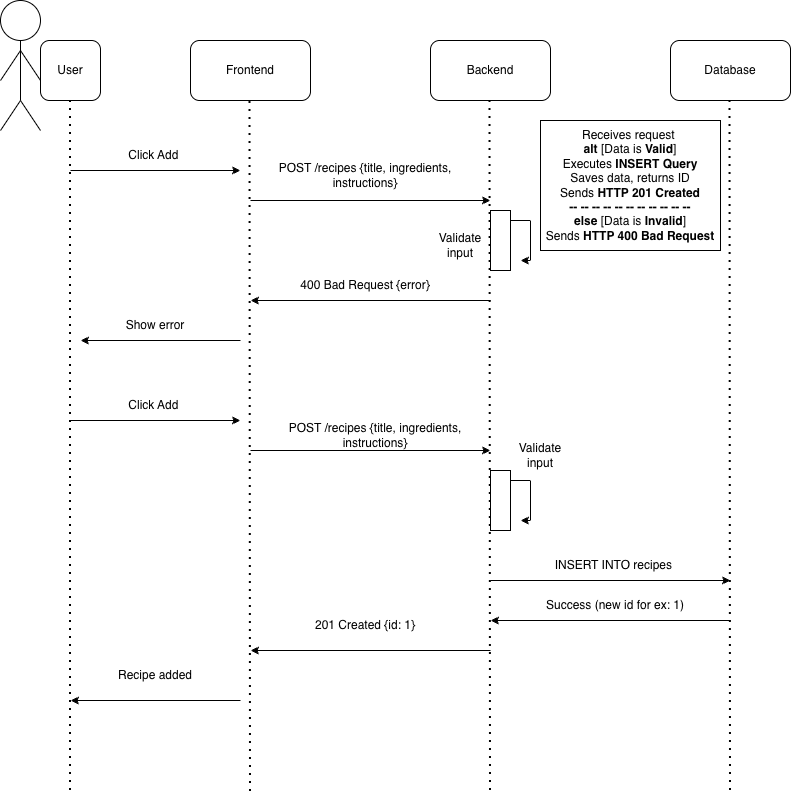

The diagram above was exported from draw.io. Its source (the exported page's mxGraphModel, read from the mxfile embedded in the PNG):
<mxGraphModel dx="1186" dy="760" grid="1" gridSize="10" guides="1" tooltips="1" connect="1" arrows="1" fold="1" page="1" pageScale="1" pageWidth="850" pageHeight="1100" math="0" shadow="0">
  <root>
    <mxCell id="0" />
    <mxCell id="1" parent="0" />
    <mxCell id="990JhAMHJ0ETCR5mTaag-1" parent="1" style="rounded=1;whiteSpace=wrap;html=1;" value="Backend" vertex="1">
      <mxGeometry height="60" width="120" x="460" y="90" as="geometry" />
    </mxCell>
    <mxCell id="990JhAMHJ0ETCR5mTaag-2" parent="1" style="rounded=1;whiteSpace=wrap;html=1;" value="Database" vertex="1">
      <mxGeometry height="60" width="120" x="700" y="90" as="geometry" />
    </mxCell>
    <mxCell id="990JhAMHJ0ETCR5mTaag-3" parent="1" style="rounded=1;whiteSpace=wrap;html=1;" value="Frontend" vertex="1">
      <mxGeometry height="60" width="120" x="220" y="90" as="geometry" />
    </mxCell>
    <mxCell id="990JhAMHJ0ETCR5mTaag-4" parent="1" style="ellipse;whiteSpace=wrap;html=1;aspect=fixed;" value="" vertex="1">
      <mxGeometry height="40" width="40" x="30" y="50" as="geometry" />
    </mxCell>
    <mxCell id="990JhAMHJ0ETCR5mTaag-10" edge="1" parent="1" style="endArrow=none;html=1;rounded=0;entryX=0.5;entryY=1;entryDx=0;entryDy=0;" target="990JhAMHJ0ETCR5mTaag-4" value="">
      <mxGeometry height="50" relative="1" width="50" as="geometry">
        <Array as="points">
          <mxPoint x="50" y="150" />
        </Array>
        <mxPoint x="50" y="150" as="sourcePoint" />
        <mxPoint x="450" y="370" as="targetPoint" />
      </mxGeometry>
    </mxCell>
    <mxCell id="990JhAMHJ0ETCR5mTaag-11" edge="1" parent="1" style="endArrow=none;html=1;rounded=0;" value="">
      <mxGeometry height="50" relative="1" width="50" as="geometry">
        <mxPoint x="30" y="130" as="sourcePoint" />
        <mxPoint x="50" y="100" as="targetPoint" />
      </mxGeometry>
    </mxCell>
    <mxCell id="990JhAMHJ0ETCR5mTaag-12" edge="1" parent="1" style="endArrow=none;html=1;rounded=0;" value="">
      <mxGeometry height="50" relative="1" width="50" as="geometry">
        <mxPoint x="30" y="180" as="sourcePoint" />
        <mxPoint x="50" y="150" as="targetPoint" />
      </mxGeometry>
    </mxCell>
    <mxCell id="990JhAMHJ0ETCR5mTaag-13" edge="1" parent="1" style="endArrow=none;html=1;rounded=0;" value="">
      <mxGeometry height="50" relative="1" width="50" as="geometry">
        <Array as="points">
          <mxPoint x="70" y="130" />
        </Array>
        <mxPoint x="70" y="130" as="sourcePoint" />
        <mxPoint x="50" y="100" as="targetPoint" />
      </mxGeometry>
    </mxCell>
    <mxCell id="990JhAMHJ0ETCR5mTaag-14" edge="1" parent="1" style="endArrow=none;html=1;rounded=0;" value="">
      <mxGeometry height="50" relative="1" width="50" as="geometry">
        <Array as="points">
          <mxPoint x="70" y="180" />
        </Array>
        <mxPoint x="70" y="180" as="sourcePoint" />
        <mxPoint x="50" y="150" as="targetPoint" />
      </mxGeometry>
    </mxCell>
    <mxCell id="990JhAMHJ0ETCR5mTaag-15" parent="1" style="rounded=1;whiteSpace=wrap;html=1;" value="User" vertex="1">
      <mxGeometry height="60" width="60" x="70" y="90" as="geometry" />
    </mxCell>
    <mxCell id="990JhAMHJ0ETCR5mTaag-16" edge="1" parent="1" style="endArrow=none;dashed=1;html=1;dashPattern=1 3;strokeWidth=2;rounded=0;entryX=0.5;entryY=1;entryDx=0;entryDy=0;" target="990JhAMHJ0ETCR5mTaag-15" value="">
      <mxGeometry height="50" relative="1" width="50" as="geometry">
        <mxPoint x="100" y="840" as="sourcePoint" />
        <mxPoint x="100" y="190" as="targetPoint" />
      </mxGeometry>
    </mxCell>
    <mxCell id="990JhAMHJ0ETCR5mTaag-17" edge="1" parent="1" style="endArrow=none;dashed=1;html=1;dashPattern=1 3;strokeWidth=2;rounded=0;entryX=0.5;entryY=1;entryDx=0;entryDy=0;" value="">
      <mxGeometry height="50" relative="1" width="50" as="geometry">
        <mxPoint x="520" y="840" as="sourcePoint" />
        <mxPoint x="519.5" y="150" as="targetPoint" />
      </mxGeometry>
    </mxCell>
    <mxCell id="990JhAMHJ0ETCR5mTaag-18" edge="1" parent="1" style="endArrow=none;dashed=1;html=1;dashPattern=1 3;strokeWidth=2;rounded=0;entryX=0.5;entryY=1;entryDx=0;entryDy=0;" value="">
      <mxGeometry height="50" relative="1" width="50" as="geometry">
        <mxPoint x="280" y="841" as="sourcePoint" />
        <mxPoint x="279.5" y="150" as="targetPoint" />
      </mxGeometry>
    </mxCell>
    <mxCell id="990JhAMHJ0ETCR5mTaag-19" edge="1" parent="1" style="endArrow=none;dashed=1;html=1;dashPattern=1 3;strokeWidth=2;rounded=0;entryX=0.5;entryY=1;entryDx=0;entryDy=0;" value="">
      <mxGeometry height="50" relative="1" width="50" as="geometry">
        <mxPoint x="760" y="840" as="sourcePoint" />
        <mxPoint x="759.5" y="150" as="targetPoint" />
      </mxGeometry>
    </mxCell>
    <mxCell id="990JhAMHJ0ETCR5mTaag-21" edge="1" parent="1" style="endArrow=classic;html=1;rounded=0;" value="">
      <mxGeometry height="50" relative="1" width="50" as="geometry">
        <mxPoint x="100" y="220" as="sourcePoint" />
        <mxPoint x="270" y="220" as="targetPoint" />
      </mxGeometry>
    </mxCell>
    <mxCell id="990JhAMHJ0ETCR5mTaag-22" parent="1" style="text;html=1;whiteSpace=wrap;strokeColor=none;fillColor=none;align=center;verticalAlign=middle;rounded=0;" value="Click Add&amp;nbsp;" vertex="1">
      <mxGeometry height="30" width="130" x="120" y="190" as="geometry" />
    </mxCell>
    <mxCell id="990JhAMHJ0ETCR5mTaag-23" edge="1" parent="1" style="endArrow=classic;html=1;rounded=0;" value="">
      <mxGeometry height="50" relative="1" width="50" as="geometry">
        <mxPoint x="280" y="250" as="sourcePoint" />
        <mxPoint x="520" y="250" as="targetPoint" />
      </mxGeometry>
    </mxCell>
    <mxCell id="990JhAMHJ0ETCR5mTaag-25" edge="1" parent="1" style="endArrow=classic;html=1;rounded=0;" value="">
      <mxGeometry height="50" relative="1" width="50" as="geometry">
        <mxPoint x="520" y="630" as="sourcePoint" />
        <mxPoint x="760" y="630" as="targetPoint" />
      </mxGeometry>
    </mxCell>
    <mxCell id="990JhAMHJ0ETCR5mTaag-26" parent="1" style="text;html=1;whiteSpace=wrap;strokeColor=none;fillColor=none;align=center;verticalAlign=middle;rounded=0;" value="POST /recipes {title, ingredients, instructions}" vertex="1">
      <mxGeometry height="30" width="210" x="290" y="210" as="geometry" />
    </mxCell>
    <mxCell id="990JhAMHJ0ETCR5mTaag-28" parent="1" style="text;html=1;whiteSpace=wrap;strokeColor=none;fillColor=none;align=center;verticalAlign=middle;rounded=0;" value="INSERT INTO recipes&amp;nbsp;" vertex="1">
      <mxGeometry height="30" width="170" x="560" y="600" as="geometry" />
    </mxCell>
    <mxCell id="990JhAMHJ0ETCR5mTaag-29" edge="1" parent="1" style="endArrow=classic;html=1;rounded=0;" value="">
      <mxGeometry height="50" relative="1" width="50" as="geometry">
        <mxPoint x="760" y="670" as="sourcePoint" />
        <mxPoint x="520" y="670" as="targetPoint" />
      </mxGeometry>
    </mxCell>
    <mxCell id="990JhAMHJ0ETCR5mTaag-30" parent="1" style="text;html=1;whiteSpace=wrap;strokeColor=none;fillColor=none;align=center;verticalAlign=middle;rounded=0;" value="Success (new id for ex: 1)" vertex="1">
      <mxGeometry height="30" width="150" x="570" y="640" as="geometry" />
    </mxCell>
    <mxCell id="990JhAMHJ0ETCR5mTaag-31" edge="1" parent="1" style="endArrow=classic;html=1;rounded=0;" value="">
      <mxGeometry height="50" relative="1" width="50" as="geometry">
        <mxPoint x="520" y="700" as="sourcePoint" />
        <mxPoint x="280" y="700" as="targetPoint" />
      </mxGeometry>
    </mxCell>
    <mxCell id="990JhAMHJ0ETCR5mTaag-32" parent="1" style="text;html=1;whiteSpace=wrap;strokeColor=none;fillColor=none;align=center;verticalAlign=middle;rounded=0;" value="201 Created {id: 1}" vertex="1">
      <mxGeometry height="30" width="120" x="335" y="660" as="geometry" />
    </mxCell>
    <mxCell id="990JhAMHJ0ETCR5mTaag-33" edge="1" parent="1" style="endArrow=classic;html=1;rounded=0;" value="">
      <mxGeometry height="50" relative="1" width="50" as="geometry">
        <mxPoint x="270" y="750" as="sourcePoint" />
        <mxPoint x="100" y="750" as="targetPoint" />
      </mxGeometry>
    </mxCell>
    <mxCell id="990JhAMHJ0ETCR5mTaag-34" parent="1" style="text;html=1;whiteSpace=wrap;strokeColor=none;fillColor=none;align=center;verticalAlign=middle;rounded=0;" value="Recipe added" vertex="1">
      <mxGeometry height="30" width="80" x="145" y="710" as="geometry" />
    </mxCell>
    <mxCell id="990JhAMHJ0ETCR5mTaag-43" connectable="0" parent="1" style="group" value="" vertex="1">
      <mxGeometry height="60" width="40" x="520" y="260" as="geometry" />
    </mxCell>
    <mxCell id="990JhAMHJ0ETCR5mTaag-42" edge="1" parent="990JhAMHJ0ETCR5mTaag-43" source="990JhAMHJ0ETCR5mTaag-38" style="edgeStyle=orthogonalEdgeStyle;rounded=0;orthogonalLoop=1;jettySize=auto;html=1;">
      <mxGeometry relative="1" as="geometry">
        <Array as="points">
          <mxPoint x="40" y="10" />
          <mxPoint x="40" y="50" />
        </Array>
        <mxPoint x="30" y="50" as="targetPoint" />
      </mxGeometry>
    </mxCell>
    <mxCell id="990JhAMHJ0ETCR5mTaag-38" parent="990JhAMHJ0ETCR5mTaag-43" style="rounded=0;whiteSpace=wrap;html=1;direction=south;" value="" vertex="1">
      <mxGeometry height="60" width="20" as="geometry" />
    </mxCell>
    <mxCell id="990JhAMHJ0ETCR5mTaag-46" parent="1" style="text;html=1;whiteSpace=wrap;strokeColor=none;fillColor=none;align=center;verticalAlign=middle;rounded=0;" value="Validate input" vertex="1">
      <mxGeometry height="30" width="60" x="460" y="280" as="geometry" />
    </mxCell>
    <mxCell id="990JhAMHJ0ETCR5mTaag-47" edge="1" parent="1" style="endArrow=classic;html=1;rounded=0;" value="">
      <mxGeometry height="50" relative="1" width="50" as="geometry">
        <mxPoint x="520" y="350" as="sourcePoint" />
        <mxPoint x="280" y="350" as="targetPoint" />
      </mxGeometry>
    </mxCell>
    <mxCell id="990JhAMHJ0ETCR5mTaag-48" parent="1" style="text;html=1;whiteSpace=wrap;strokeColor=none;fillColor=none;align=center;verticalAlign=middle;rounded=0;" value="400 Bad Request {error}" vertex="1">
      <mxGeometry height="30" width="140" x="325" y="320" as="geometry" />
    </mxCell>
    <mxCell id="990JhAMHJ0ETCR5mTaag-49" edge="1" parent="1" style="endArrow=classic;html=1;rounded=0;" value="">
      <mxGeometry height="50" relative="1" width="50" as="geometry">
        <mxPoint x="270" y="390" as="sourcePoint" />
        <mxPoint x="110" y="390" as="targetPoint" />
      </mxGeometry>
    </mxCell>
    <mxCell id="990JhAMHJ0ETCR5mTaag-50" parent="1" style="text;html=1;whiteSpace=wrap;strokeColor=none;fillColor=none;align=center;verticalAlign=middle;rounded=0;" value="Show error" vertex="1">
      <mxGeometry height="30" width="110" x="130" y="360" as="geometry" />
    </mxCell>
    <mxCell id="990JhAMHJ0ETCR5mTaag-51" parent="1" style="text;html=1;whiteSpace=wrap;strokeColor=none;fillColor=none;align=center;verticalAlign=middle;rounded=0;" value="Click Add&amp;nbsp;" vertex="1">
      <mxGeometry height="30" width="130" x="120" y="440" as="geometry" />
    </mxCell>
    <mxCell id="990JhAMHJ0ETCR5mTaag-54" edge="1" parent="1" style="endArrow=classic;html=1;rounded=0;" value="">
      <mxGeometry height="50" relative="1" width="50" as="geometry">
        <mxPoint x="100" y="470" as="sourcePoint" />
        <mxPoint x="270" y="470" as="targetPoint" />
      </mxGeometry>
    </mxCell>
    <mxCell id="990JhAMHJ0ETCR5mTaag-55" edge="1" parent="1" style="endArrow=classic;html=1;rounded=0;" value="">
      <mxGeometry height="50" relative="1" width="50" as="geometry">
        <mxPoint x="280" y="500" as="sourcePoint" />
        <mxPoint x="520" y="500" as="targetPoint" />
      </mxGeometry>
    </mxCell>
    <mxCell id="990JhAMHJ0ETCR5mTaag-56" parent="1" style="text;html=1;whiteSpace=wrap;strokeColor=none;fillColor=none;align=center;verticalAlign=middle;rounded=0;" value="POST /recipes {title, ingredients, instructions}" vertex="1">
      <mxGeometry height="30" width="210" x="300" y="470" as="geometry" />
    </mxCell>
    <mxCell id="990JhAMHJ0ETCR5mTaag-57" connectable="0" parent="1" style="group" value="" vertex="1">
      <mxGeometry height="60" width="40" x="520" y="520" as="geometry" />
    </mxCell>
    <mxCell id="990JhAMHJ0ETCR5mTaag-58" edge="1" parent="990JhAMHJ0ETCR5mTaag-57" source="990JhAMHJ0ETCR5mTaag-59" style="edgeStyle=orthogonalEdgeStyle;rounded=0;orthogonalLoop=1;jettySize=auto;html=1;">
      <mxGeometry relative="1" as="geometry">
        <Array as="points">
          <mxPoint x="40" y="10" />
          <mxPoint x="40" y="50" />
        </Array>
        <mxPoint x="30" y="50" as="targetPoint" />
      </mxGeometry>
    </mxCell>
    <mxCell id="990JhAMHJ0ETCR5mTaag-59" parent="990JhAMHJ0ETCR5mTaag-57" style="rounded=0;whiteSpace=wrap;html=1;direction=south;" value="" vertex="1">
      <mxGeometry height="60" width="20" as="geometry" />
    </mxCell>
    <mxCell id="990JhAMHJ0ETCR5mTaag-60" parent="1" style="text;html=1;whiteSpace=wrap;strokeColor=none;fillColor=none;align=center;verticalAlign=middle;rounded=0;" value="Validate input" vertex="1">
      <mxGeometry height="30" width="60" x="540" y="490" as="geometry" />
    </mxCell>
    <mxCell id="Rt9oTwlaoOifG0MwjNHf-1" parent="1" style="rounded=0;whiteSpace=wrap;html=1;" value="&lt;span data-path-to-node=&quot;6,3,2,0&quot;&gt;Receives request&amp;nbsp;&lt;/span&gt;&lt;div&gt;&lt;span data-path-to-node=&quot;6,4,2,0&quot;&gt;&lt;b&gt;alt&lt;/b&gt; [Data is &lt;b&gt;Valid&lt;/b&gt;]&lt;/span&gt;&lt;/div&gt;&lt;div&gt;&lt;span data-path-to-node=&quot;6,5,2,0&quot;&gt;Executes &lt;b&gt;INSERT Query&lt;/b&gt;&lt;/span&gt;&lt;/div&gt;&lt;div&gt;&lt;span data-path-to-node=&quot;6,6,3,0&quot;&gt;Saves data, returns ID&lt;/span&gt;&lt;/div&gt;&lt;div&gt;&lt;span data-path-to-node=&quot;6,7,2,0&quot;&gt;Sends &lt;b&gt;HTTP 201 Created&lt;/b&gt;&lt;/span&gt;&lt;/div&gt;&lt;div&gt;&lt;span data-path-to-node=&quot;6,8,2,0&quot;&gt;&lt;b&gt;-- -- -- -- -- -- -- -- -- -- --&lt;/b&gt;&lt;/span&gt;&lt;/div&gt;&lt;div&gt;&lt;span data-path-to-node=&quot;6,9,2,0&quot;&gt;&lt;b&gt;else&lt;/b&gt; [Data is &lt;b&gt;Invalid&lt;/b&gt;]&lt;/span&gt;&lt;/div&gt;&lt;div&gt;&lt;span data-path-to-node=&quot;6,10,2,0&quot;&gt;Sends &lt;b&gt;HTTP 400 Bad Request&lt;/b&gt;&lt;/span&gt;&lt;/div&gt;" vertex="1">
      <mxGeometry height="130" width="180" x="570" y="170" as="geometry" />
    </mxCell>
  </root>
</mxGraphModel>